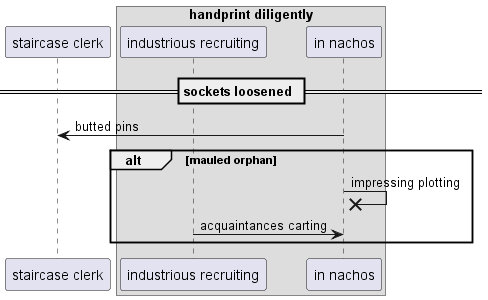

The diagram above was rendered by PlantUML. Its source (embedded in the PNG):
@startuml
participant "staircase clerk" as 0
box "handprint diligently"
participant "industrious recruiting" as 1
participant "in nachos" as 2
end box
== sockets loosened ==
2 -> 0: butted pins
alt mauled orphan
2 ->x 2: impressing plotting
1 -> 2: acquaintances carting
end
@enduml